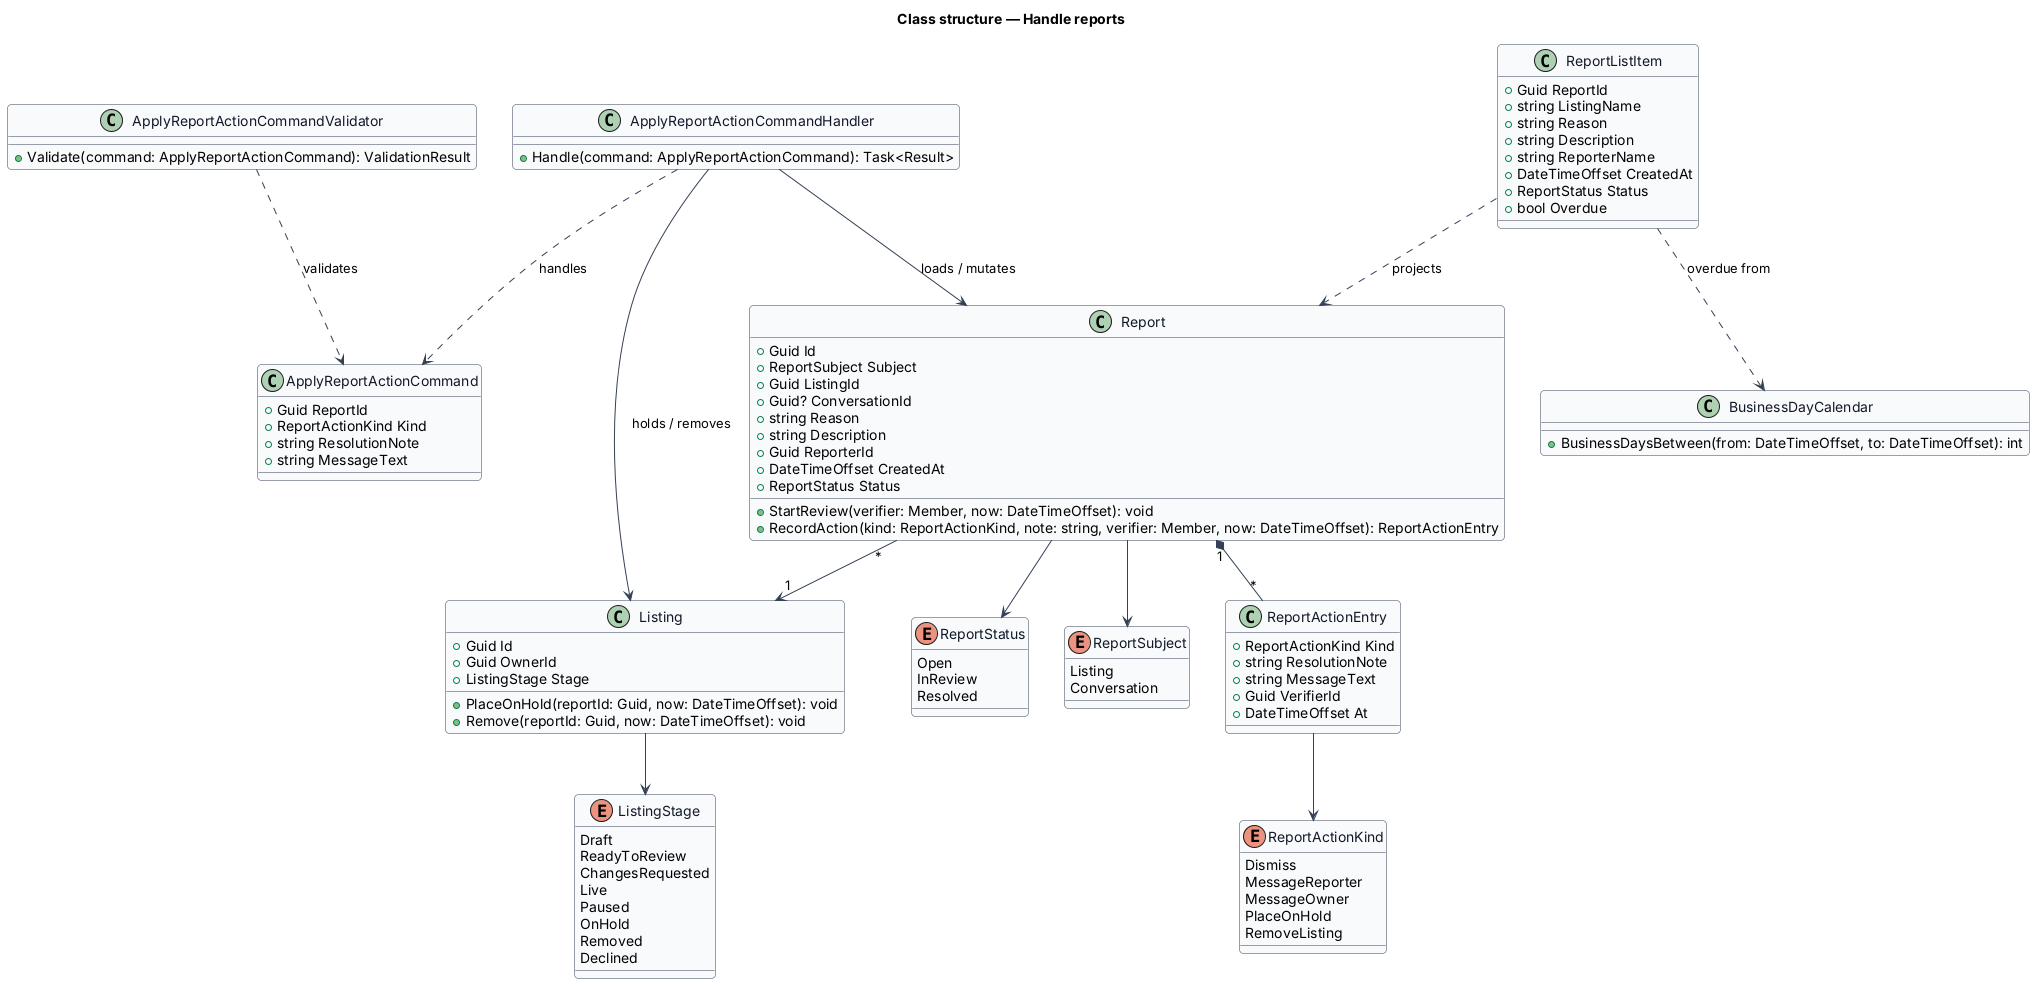

The diagram above was rendered by PlantUML. Its source (embedded in the PNG):
@startuml
skinparam backgroundColor #FFFFFF
skinparam shadowing false
skinparam roundcorner 8
skinparam defaultFontName Arial
skinparam ArrowColor #344054
skinparam class {
  BorderColor #344054
  FontColor #101828
  BackgroundColor #F9FAFB
}
title Class structure — Handle reports
enum ReportStatus {
  Open
  InReview
  Resolved
}
enum ReportSubject {
  Listing
  Conversation
}
enum ReportActionKind {
  Dismiss
  MessageReporter
  MessageOwner
  PlaceOnHold
  RemoveListing
}
enum ListingStage {
  Draft
  ReadyToReview
  ChangesRequested
  Live
  Paused
  OnHold
  Removed
  Declined
}
class Report {
  +Guid Id
  +ReportSubject Subject
  +Guid ListingId
  +Guid? ConversationId
  +string Reason
  +string Description
  +Guid ReporterId
  +DateTimeOffset CreatedAt
  +ReportStatus Status
  +StartReview(verifier: Member, now: DateTimeOffset): void
  +RecordAction(kind: ReportActionKind, note: string, verifier: Member, now: DateTimeOffset): ReportActionEntry
}
class ReportActionEntry {
  +ReportActionKind Kind
  +string ResolutionNote
  +string MessageText
  +Guid VerifierId
  +DateTimeOffset At
}
class Listing {
  +Guid Id
  +Guid OwnerId
  +ListingStage Stage
  +PlaceOnHold(reportId: Guid, now: DateTimeOffset): void
  +Remove(reportId: Guid, now: DateTimeOffset): void
}
class ApplyReportActionCommand {
  +Guid ReportId
  +ReportActionKind Kind
  +string ResolutionNote
  +string MessageText
}
class ApplyReportActionCommandValidator {
  +Validate(command: ApplyReportActionCommand): ValidationResult
}
class ApplyReportActionCommandHandler {
  +Handle(command: ApplyReportActionCommand): Task<Result>
}
class ReportListItem {
  +Guid ReportId
  +string ListingName
  +string Reason
  +string Description
  +string ReporterName
  +DateTimeOffset CreatedAt
  +ReportStatus Status
  +bool Overdue
}
class BusinessDayCalendar {
  +BusinessDaysBetween(from: DateTimeOffset, to: DateTimeOffset): int
}

ApplyReportActionCommandHandler ..> ApplyReportActionCommand : handles
ApplyReportActionCommandValidator ..> ApplyReportActionCommand : validates
ApplyReportActionCommandHandler --> Report : loads / mutates
ApplyReportActionCommandHandler --> Listing : holds / removes
Report "1" *-- "*" ReportActionEntry
Report "*" --> "1" Listing
Report --> ReportStatus
Report --> ReportSubject
ReportActionEntry --> ReportActionKind
Listing --> ListingStage
ReportListItem ..> Report : projects
ReportListItem ..> BusinessDayCalendar : overdue from
@enduml